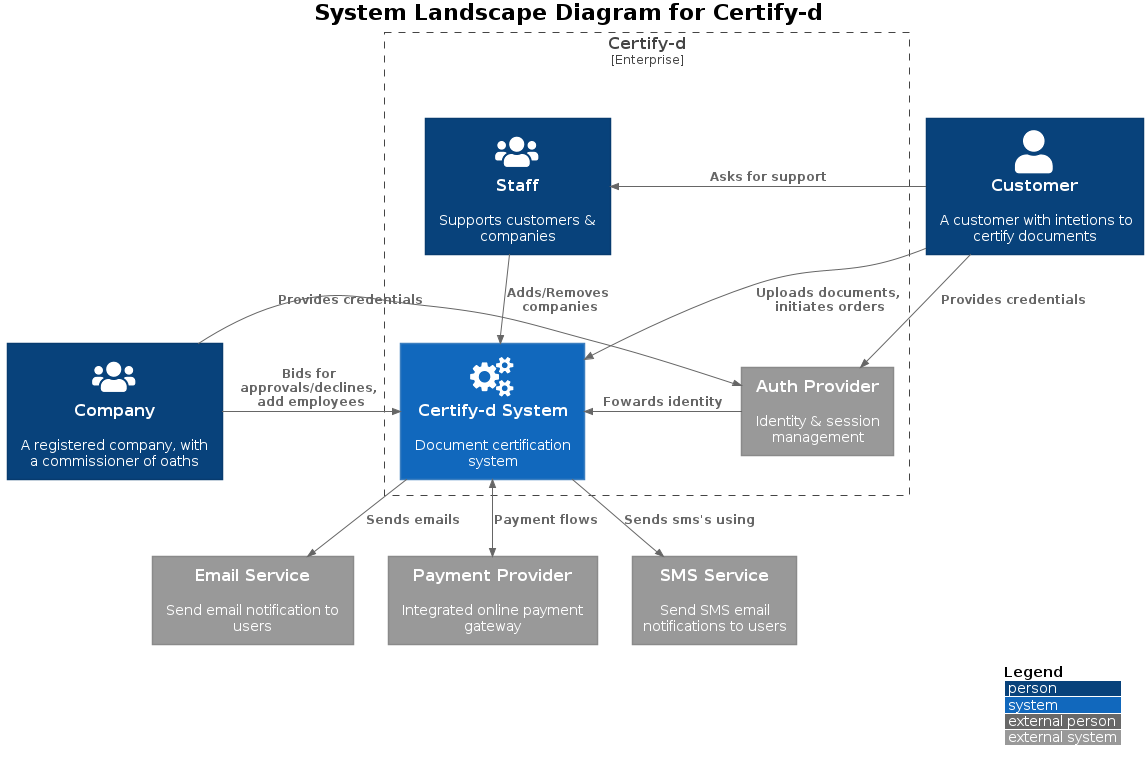

The diagram above was rendered by PlantUML. Its source (embedded in the PNG):
@startuml c4_l1_context

title = System Landscape Diagram for Certify-d

!$level = 1

!include c4_core.puml

LAYOUT_WITH_LEGEND()
@enduml